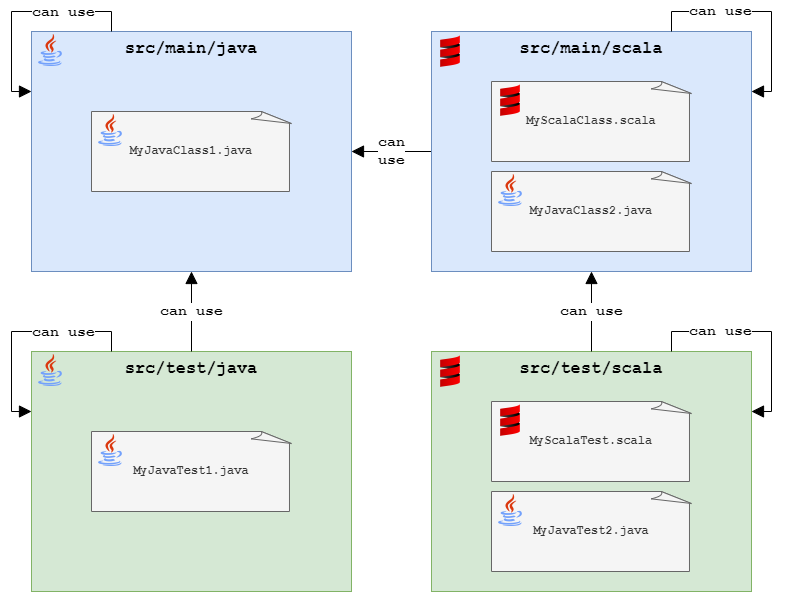

The diagram above was exported from draw.io. Its source (the exported page's mxGraphModel, read from the mxfile embedded in the PNG):
<mxGraphModel dx="2291" dy="1247" grid="1" gridSize="10" guides="1" tooltips="1" connect="1" arrows="1" fold="1" page="1" pageScale="1" pageWidth="827" pageHeight="1169" math="0" shadow="0">
  <root>
    <mxCell id="0" />
    <mxCell id="1" parent="0" />
    <mxCell id="2" value="&lt;font style=&quot;font-size: 15px&quot;&gt;can&lt;br&gt;use&lt;/font&gt;" style="edgeStyle=orthogonalEdgeStyle;rounded=0;orthogonalLoop=1;jettySize=auto;html=1;exitX=0;exitY=0.5;exitDx=0;exitDy=0;entryX=1;entryY=0.5;entryDx=0;entryDy=0;fontFamily=Courier New;fontSize=14;endSize=10;endArrow=block;endFill=1;fontStyle=1" edge="1" source="12" target="4" parent="1">
      <mxGeometry relative="1" as="geometry" />
    </mxCell>
    <mxCell id="3" value="" style="group" vertex="1" connectable="0" parent="1">
      <mxGeometry x="40" y="200" width="320" height="240" as="geometry" />
    </mxCell>
    <mxCell id="4" value="&lt;font face=&quot;Courier New&quot;&gt;&lt;b&gt;src/main/java&lt;/b&gt;&lt;/font&gt;" style="whiteSpace=wrap;html=1;fontSize=17;verticalAlign=top;fillColor=#dae8fc;strokeColor=#6c8ebf;" vertex="1" parent="3">
      <mxGeometry width="320" height="240" as="geometry" />
    </mxCell>
    <mxCell id="5" value="" style="shape=image;verticalLabelPosition=bottom;labelBackgroundColor=default;verticalAlign=top;aspect=fixed;imageAspect=0;image=https://classes.engineering.wustl.edu/cse231/core/images/2/26/Java.png;" vertex="1" parent="3">
      <mxGeometry x="3" y="3" width="32" height="32" as="geometry" />
    </mxCell>
    <mxCell id="6" value="" style="group" vertex="1" connectable="0" parent="3">
      <mxGeometry x="60" y="80" width="200" height="80" as="geometry" />
    </mxCell>
    <mxCell id="7" value="&lt;b&gt;MyJavaClass1.java&lt;/b&gt;" style="whiteSpace=wrap;html=1;shape=mxgraph.basic.document;fontFamily=Courier New;fillColor=#f5f5f5;fontColor=#333333;strokeColor=#666666;" vertex="1" parent="6">
      <mxGeometry width="200" height="80" as="geometry" />
    </mxCell>
    <mxCell id="8" value="" style="shape=image;verticalLabelPosition=bottom;labelBackgroundColor=default;verticalAlign=top;aspect=fixed;imageAspect=0;image=https://classes.engineering.wustl.edu/cse231/core/images/2/26/Java.png;" vertex="1" parent="6">
      <mxGeometry x="3" y="3" width="32" height="32" as="geometry" />
    </mxCell>
    <mxCell id="9" style="edgeStyle=orthogonalEdgeStyle;rounded=0;orthogonalLoop=1;jettySize=auto;html=1;exitX=0.25;exitY=0;exitDx=0;exitDy=0;fontFamily=Courier New;fontSize=15;endArrow=block;endFill=1;endSize=10;strokeWidth=1;entryX=0;entryY=0.25;entryDx=0;entryDy=0;" edge="1" parent="3" source="4" target="4">
      <mxGeometry relative="1" as="geometry">
        <mxPoint x="-80" y="180" as="targetPoint" />
        <Array as="points">
          <mxPoint x="80" y="-20" />
          <mxPoint x="-20" y="-20" />
          <mxPoint x="-20" y="60" />
        </Array>
      </mxGeometry>
    </mxCell>
    <mxCell id="10" value="can use" style="edgeLabel;html=1;align=center;verticalAlign=middle;resizable=0;points=[];fontSize=15;fontFamily=Courier New;fontStyle=1" vertex="1" connectable="0" parent="9">
      <mxGeometry x="-0.3727" relative="1" as="geometry">
        <mxPoint as="offset" />
      </mxGeometry>
    </mxCell>
    <mxCell id="11" value="" style="group" vertex="1" connectable="0" parent="1">
      <mxGeometry x="440" y="200" width="320" height="240" as="geometry" />
    </mxCell>
    <mxCell id="12" value="&lt;font face=&quot;Courier New&quot;&gt;&lt;b&gt;src/main/scala&lt;/b&gt;&lt;/font&gt;" style="whiteSpace=wrap;html=1;fontSize=17;verticalAlign=top;fillColor=#dae8fc;strokeColor=#6c8ebf;" vertex="1" parent="11">
      <mxGeometry width="320" height="240" as="geometry" />
    </mxCell>
    <mxCell id="13" value="" style="group" vertex="1" connectable="0" parent="11">
      <mxGeometry x="60" y="140" width="200" height="80" as="geometry" />
    </mxCell>
    <mxCell id="14" value="&lt;b&gt;MyJavaClass2.java&lt;/b&gt;" style="whiteSpace=wrap;html=1;shape=mxgraph.basic.document;fontFamily=Courier New;fillColor=#f5f5f5;fontColor=#333333;strokeColor=#666666;" vertex="1" parent="13">
      <mxGeometry width="200" height="80" as="geometry" />
    </mxCell>
    <mxCell id="15" value="" style="shape=image;verticalLabelPosition=bottom;labelBackgroundColor=default;verticalAlign=top;aspect=fixed;imageAspect=0;image=https://classes.engineering.wustl.edu/cse231/core/images/2/26/Java.png;" vertex="1" parent="13">
      <mxGeometry x="3" y="3" width="32" height="32" as="geometry" />
    </mxCell>
    <mxCell id="16" value="" style="shape=image;verticalLabelPosition=bottom;labelBackgroundColor=default;verticalAlign=top;aspect=fixed;imageAspect=0;image=https://cdn.iconscout.com/icon/free/png-256/scala-226059.png;" vertex="1" parent="11">
      <mxGeometry x="3" y="4" width="32" height="32" as="geometry" />
    </mxCell>
    <mxCell id="17" value="" style="group" vertex="1" connectable="0" parent="11">
      <mxGeometry x="60" y="50" width="200" height="80" as="geometry" />
    </mxCell>
    <mxCell id="18" value="" style="group" vertex="1" connectable="0" parent="17">
      <mxGeometry width="200" height="80" as="geometry" />
    </mxCell>
    <mxCell id="19" value="&lt;b&gt;MyScalaClass.scala&lt;/b&gt;" style="whiteSpace=wrap;html=1;shape=mxgraph.basic.document;fontFamily=Courier New;fillColor=#f5f5f5;fontColor=#333333;strokeColor=#666666;" vertex="1" parent="18">
      <mxGeometry width="200" height="80" as="geometry" />
    </mxCell>
    <mxCell id="20" value="" style="shape=image;verticalLabelPosition=bottom;labelBackgroundColor=default;verticalAlign=top;aspect=fixed;imageAspect=0;image=https://cdn.iconscout.com/icon/free/png-256/scala-226059.png;" vertex="1" parent="18">
      <mxGeometry x="3" y="3" width="32" height="32" as="geometry" />
    </mxCell>
    <mxCell id="21" style="edgeStyle=orthogonalEdgeStyle;rounded=0;orthogonalLoop=1;jettySize=auto;html=1;exitX=0.75;exitY=0;exitDx=0;exitDy=0;fontFamily=Courier New;fontSize=15;endSize=10;endArrow=block;endFill=1;entryX=1;entryY=0.25;entryDx=0;entryDy=0;" edge="1" parent="11" source="12" target="12">
      <mxGeometry relative="1" as="geometry">
        <mxPoint x="360" y="40" as="targetPoint" />
        <Array as="points">
          <mxPoint x="240" y="-20" />
          <mxPoint x="340" y="-20" />
          <mxPoint x="340" y="60" />
        </Array>
      </mxGeometry>
    </mxCell>
    <mxCell id="22" value="can use" style="edgeLabel;html=1;align=center;verticalAlign=middle;resizable=0;points=[];fontSize=15;fontFamily=Courier New;fontStyle=1" vertex="1" connectable="0" parent="21">
      <mxGeometry x="-0.3668" y="-1" relative="1" as="geometry">
        <mxPoint x="-2" y="-2" as="offset" />
      </mxGeometry>
    </mxCell>
    <mxCell id="23" value="" style="group" vertex="1" connectable="0" parent="1">
      <mxGeometry x="440" y="520" width="320" height="240" as="geometry" />
    </mxCell>
    <mxCell id="24" value="&lt;font face=&quot;Courier New&quot;&gt;&lt;b&gt;src/test/scala&lt;/b&gt;&lt;/font&gt;" style="whiteSpace=wrap;html=1;fontSize=17;verticalAlign=top;fillColor=#d5e8d4;strokeColor=#82b366;" vertex="1" parent="23">
      <mxGeometry width="320" height="240" as="geometry" />
    </mxCell>
    <mxCell id="25" value="" style="group" vertex="1" connectable="0" parent="23">
      <mxGeometry x="60" y="140" width="200" height="80" as="geometry" />
    </mxCell>
    <mxCell id="26" value="&lt;b&gt;MyJavaTest2.java&lt;/b&gt;" style="whiteSpace=wrap;html=1;shape=mxgraph.basic.document;fontFamily=Courier New;fillColor=#f5f5f5;fontColor=#333333;strokeColor=#666666;" vertex="1" parent="25">
      <mxGeometry width="200" height="80" as="geometry" />
    </mxCell>
    <mxCell id="27" value="" style="shape=image;verticalLabelPosition=bottom;labelBackgroundColor=default;verticalAlign=top;aspect=fixed;imageAspect=0;image=https://classes.engineering.wustl.edu/cse231/core/images/2/26/Java.png;" vertex="1" parent="25">
      <mxGeometry x="3" y="3" width="32" height="32" as="geometry" />
    </mxCell>
    <mxCell id="28" value="" style="shape=image;verticalLabelPosition=bottom;labelBackgroundColor=default;verticalAlign=top;aspect=fixed;imageAspect=0;image=https://cdn.iconscout.com/icon/free/png-256/scala-226059.png;" vertex="1" parent="23">
      <mxGeometry x="3" y="4" width="32" height="32" as="geometry" />
    </mxCell>
    <mxCell id="29" value="" style="group" vertex="1" connectable="0" parent="23">
      <mxGeometry x="60" y="50" width="200" height="80" as="geometry" />
    </mxCell>
    <mxCell id="30" value="" style="group" vertex="1" connectable="0" parent="29">
      <mxGeometry width="200" height="80" as="geometry" />
    </mxCell>
    <mxCell id="31" value="&lt;b&gt;MyScalaTest.scala&lt;/b&gt;" style="whiteSpace=wrap;html=1;shape=mxgraph.basic.document;fontFamily=Courier New;fillColor=#f5f5f5;fontColor=#333333;strokeColor=#666666;" vertex="1" parent="30">
      <mxGeometry width="200" height="80" as="geometry" />
    </mxCell>
    <mxCell id="32" value="" style="shape=image;verticalLabelPosition=bottom;labelBackgroundColor=default;verticalAlign=top;aspect=fixed;imageAspect=0;image=https://cdn.iconscout.com/icon/free/png-256/scala-226059.png;" vertex="1" parent="30">
      <mxGeometry x="3" y="3" width="32" height="32" as="geometry" />
    </mxCell>
    <mxCell id="33" style="edgeStyle=orthogonalEdgeStyle;rounded=0;orthogonalLoop=1;jettySize=auto;html=1;exitX=0.75;exitY=0;exitDx=0;exitDy=0;fontFamily=Courier New;fontSize=15;endSize=10;endArrow=block;endFill=1;entryX=1;entryY=0.25;entryDx=0;entryDy=0;" edge="1" parent="23" source="24" target="24">
      <mxGeometry relative="1" as="geometry">
        <mxPoint x="360" y="40" as="targetPoint" />
        <Array as="points">
          <mxPoint x="240" y="-20" />
          <mxPoint x="340" y="-20" />
          <mxPoint x="340" y="60" />
        </Array>
      </mxGeometry>
    </mxCell>
    <mxCell id="34" value="can use" style="edgeLabel;html=1;align=center;verticalAlign=middle;resizable=0;points=[];fontSize=15;fontFamily=Courier New;fontStyle=1" vertex="1" connectable="0" parent="33">
      <mxGeometry x="-0.3668" y="-1" relative="1" as="geometry">
        <mxPoint x="-2" y="-2" as="offset" />
      </mxGeometry>
    </mxCell>
    <mxCell id="35" value="can use" style="edgeStyle=orthogonalEdgeStyle;rounded=0;orthogonalLoop=1;jettySize=auto;html=1;exitX=0.5;exitY=0;exitDx=0;exitDy=0;fontFamily=Courier New;fontSize=15;endArrow=block;endFill=1;endSize=10;strokeWidth=1;fontStyle=1" edge="1" source="24" target="12" parent="1">
      <mxGeometry relative="1" as="geometry">
        <Array as="points">
          <mxPoint x="600" y="480" />
          <mxPoint x="600" y="480" />
        </Array>
      </mxGeometry>
    </mxCell>
    <mxCell id="36" value="" style="group" vertex="1" connectable="0" parent="1">
      <mxGeometry x="20" y="500" width="340" height="260" as="geometry" />
    </mxCell>
    <mxCell id="37" value="&lt;font face=&quot;Courier New&quot;&gt;&lt;b&gt;src/test/java&lt;/b&gt;&lt;/font&gt;" style="whiteSpace=wrap;html=1;fontSize=17;verticalAlign=top;fillColor=#d5e8d4;strokeColor=#82b366;" vertex="1" parent="36">
      <mxGeometry x="20" y="20" width="320" height="240" as="geometry" />
    </mxCell>
    <mxCell id="38" value="" style="shape=image;verticalLabelPosition=bottom;labelBackgroundColor=default;verticalAlign=top;aspect=fixed;imageAspect=0;image=https://classes.engineering.wustl.edu/cse231/core/images/2/26/Java.png;" vertex="1" parent="36">
      <mxGeometry x="23" y="23" width="32" height="32" as="geometry" />
    </mxCell>
    <mxCell id="39" value="" style="group" vertex="1" connectable="0" parent="36">
      <mxGeometry x="80" y="100" width="200" height="80" as="geometry" />
    </mxCell>
    <mxCell id="40" value="&lt;b&gt;MyJavaTest1.java&lt;/b&gt;" style="whiteSpace=wrap;html=1;shape=mxgraph.basic.document;fontFamily=Courier New;fillColor=#f5f5f5;fontColor=#333333;strokeColor=#666666;" vertex="1" parent="39">
      <mxGeometry width="200" height="80" as="geometry" />
    </mxCell>
    <mxCell id="41" value="" style="shape=image;verticalLabelPosition=bottom;labelBackgroundColor=default;verticalAlign=top;aspect=fixed;imageAspect=0;image=https://classes.engineering.wustl.edu/cse231/core/images/2/26/Java.png;" vertex="1" parent="39">
      <mxGeometry x="3" y="3" width="32" height="32" as="geometry" />
    </mxCell>
    <mxCell id="42" style="edgeStyle=orthogonalEdgeStyle;rounded=0;orthogonalLoop=1;jettySize=auto;html=1;exitX=0.25;exitY=0;exitDx=0;exitDy=0;fontFamily=Courier New;fontSize=15;endArrow=block;endFill=1;endSize=10;strokeWidth=1;entryX=0;entryY=0.25;entryDx=0;entryDy=0;" edge="1" parent="36" source="37" target="37">
      <mxGeometry relative="1" as="geometry">
        <mxPoint x="-60" y="200" as="targetPoint" />
        <Array as="points">
          <mxPoint x="100" />
          <mxPoint />
          <mxPoint y="80" />
        </Array>
      </mxGeometry>
    </mxCell>
    <mxCell id="43" value="can use" style="edgeLabel;html=1;align=center;verticalAlign=middle;resizable=0;points=[];fontSize=15;fontFamily=Courier New;fontStyle=1" vertex="1" connectable="0" parent="42">
      <mxGeometry x="-0.3727" relative="1" as="geometry">
        <mxPoint as="offset" />
      </mxGeometry>
    </mxCell>
    <mxCell id="44" value="can use" style="edgeStyle=none;rounded=0;orthogonalLoop=1;jettySize=auto;html=1;exitX=0.5;exitY=0;exitDx=0;exitDy=0;entryX=0.5;entryY=1;entryDx=0;entryDy=0;fontFamily=Courier New;fontSize=15;endArrow=block;endFill=1;endSize=10;strokeWidth=1;fontStyle=1" edge="1" source="37" target="4" parent="1">
      <mxGeometry relative="1" as="geometry" />
    </mxCell>
  </root>
</mxGraphModel>